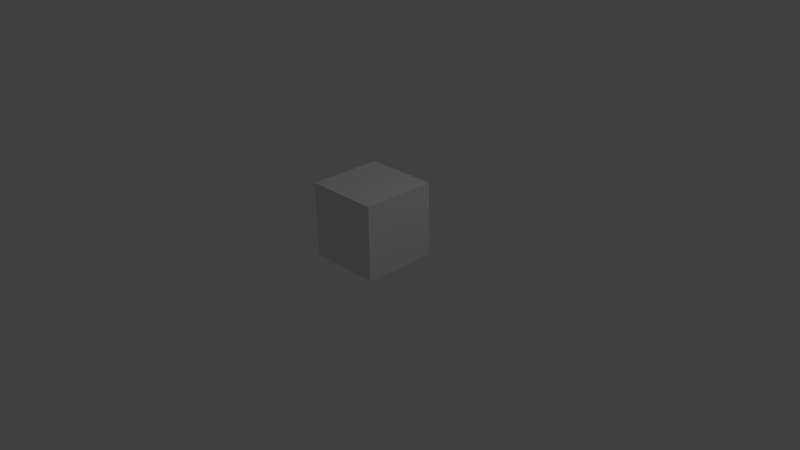 # Source: box1.blend  (saved by Blender 2.76.0; exported with 4.5.12 LTS)
import bpy
from mathutils import Matrix  # noqa: F401  (used for matrix-valued properties, if any)

bpy.ops.wm.read_factory_settings(use_empty=True)
scene = bpy.context.scene
scene.name = 'Scene'

# ---- collections
col_collection_1 = bpy.data.collections.new('Collection 1'); scene.collection.children.link(col_collection_1)

# ---- materials (node trees are filled in below, after node groups)
mat_material = bpy.data.materials.new('Material')
mat_material.alpha_threshold = 0.0
mat_material.use_transparent_shadow = False
mat_material.roughness = 0.5
mat_material.line_color = (0.0, 0.0, 0.0, 1.0)

# ---- material node trees

# ---- world
world_world = bpy.data.worlds.new('World'); scene.world = world_world
world_world.color = (0.05088, 0.05088, 0.05088)
world_world.use_sun_shadow = False
world_world.sun_shadow_jitter_overblur = 0.0
world_world.cycles.sampling_method = 'MANUAL'
world_world.cycles.sample_map_resolution = 256

# ---- cameras
cam_camera = bpy.data.cameras.new('Camera')
cam_camera.clip_end = 100.0
cam_camera.lens = 35.0
cam_camera.sensor_width = 32.0
cam_camera.sensor_height = 18.0
cam_camera.ortho_scale = 7.314
cam_camera.dof.focus_distance = 0.0
cam_camera.dof.aperture_fstop = 128.0

# ---- lights
light_lamp = bpy.data.lights.new('Lamp', 'POINT')
light_lamp.transmission_factor = 0.0
light_lamp.cutoff_distance = 30.0
light_lamp.energy = 100.0
light_lamp.shadow_buffer_clip_start = 1.001
light_lamp.shadow_soft_size = 0.1
light_lamp.shadow_maximum_resolution = 0.006
light_lamp.use_absolute_resolution = True
light_lamp.cycles.use_multiple_importance_sampling = False

# ---- meshes
me_cube = bpy.data.meshes.new('Cube')
me_cube.from_pydata([(1.0, 1.0, -1.0), (1.0, -1.0, -1.0), (-1.0, -1.0, -1.0), (-1.0, 1.0, -1.0), (1.0, 1.0, 1.0), (1.0, -1.0, 1.0), (-1.0, -1.0, 1.0), (-1.0, 1.0, 1.0)], [], [(0, 1, 2, 3), (4, 7, 6, 5), (0, 4, 5, 1), (1, 5, 6, 2), (2, 6, 7, 3), (4, 0, 3, 7)])
me_cube.materials.append(mat_material)
me_cube.use_remesh_preserve_volume = False
me_cube.use_remesh_preserve_attributes = False
me_cube.use_mirror_vertex_groups = False
me_cube.update()

# ---- objects
ob_cube = bpy.data.objects.new('Cube', me_cube)
ob_lamp = bpy.data.objects.new('Lamp', light_lamp)
ob_camera = bpy.data.objects.new('Camera', cam_camera)

# ---- transforms, parenting, visibility, modifiers, constraints
ob_cube.location = (0.0, 0.0, 0.5)
ob_cube.scale = (0.5, 0.5, 0.5)
ob_cube.lock_rotations_4d = False
ob_cube.empty_display_type = 'ARROWS'
ob_cube.lineart.crease_threshold = 0.0
ob_lamp.location = (4.076, 1.005, 5.904)
ob_lamp.rotation_euler = (0.6503, 0.05522, 1.866)
ob_lamp.lock_rotations_4d = False
ob_lamp.empty_display_type = 'ARROWS'
ob_lamp.color = (0.0, 0.0, 0.0, 0.0)
ob_lamp.lineart.crease_threshold = 0.0
ob_camera.location = (7.481, -6.508, 5.344)
ob_camera.rotation_euler = (1.109, 0.01082, 0.8149)
ob_camera.lock_rotations_4d = False
ob_camera.empty_display_type = 'ARROWS'
ob_camera.color = (0.0, 0.0, 0.0, 0.0)
ob_camera.display_type = 'WIRE'
ob_camera.lineart.crease_threshold = 0.0

# ---- collection membership
col_collection_1.objects.link(ob_cube)
col_collection_1.objects.link(ob_lamp)
col_collection_1.objects.link(ob_camera)

# ---- scene / render settings (as saved in the file)
scene.camera = ob_camera
scene.frame_start = 1; scene.frame_end = 250; scene.frame_set(1)
scene.render.engine = 'BLENDER_EEVEE_NEXT'
scene.render.resolution_percentage = 50
scene.render.dither_intensity = 0.0
scene.cycles.use_denoising = False
scene.cycles.samples = 10
scene.cycles.sampling_pattern = 'TABULATED_SOBOL'
scene.cycles.light_sampling_threshold = 0.0
scene.cycles.use_adaptive_sampling = False
scene.cycles.use_light_tree = False
scene.cycles.blur_glossy = 0.0
scene.cycles.pixel_filter_type = 'GAUSSIAN'
scene.cycles.sample_clamp_indirect = 0.0
scene.view_settings.view_transform = 'Standard'
bpy.context.view_layer.update()
